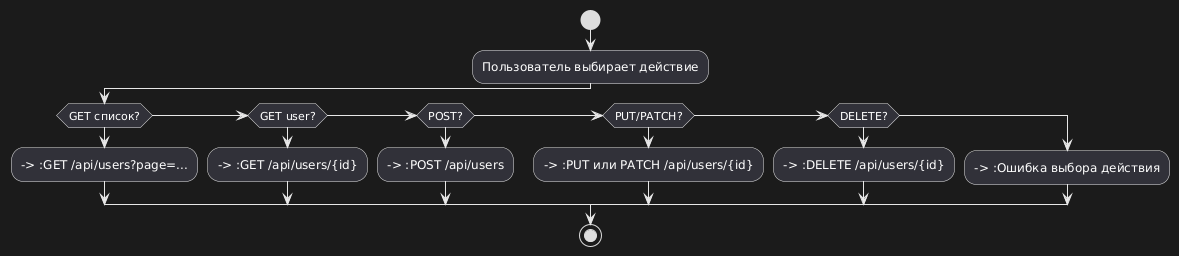

The diagram above was rendered by PlantUML. Its source (embedded in the PNG):
@startuml
start

:Пользователь выбирает действие;

if (GET список?) then
  --> :GET /api/users?page=...
elseif (GET user?) then
  --> :GET /api/users/{id}
elseif (POST?) then
  --> :POST /api/users
elseif (PUT/PATCH?) then
  --> :PUT или PATCH /api/users/{id}
elseif (DELETE?) then
  --> :DELETE /api/users/{id}
else
  --> :Ошибка выбора действия
endif

stop
@enduml